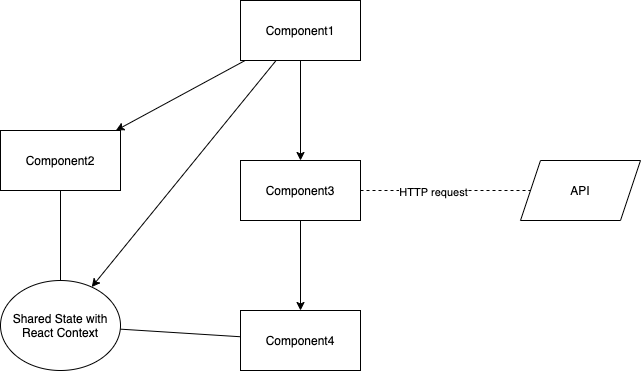

The diagram above was exported from draw.io. Its source (the exported page's mxGraphModel, read from the mxfile embedded in the PNG):
<mxGraphModel dx="946" dy="557" grid="1" gridSize="10" guides="1" tooltips="1" connect="1" arrows="1" fold="1" page="1" pageScale="1" pageWidth="827" pageHeight="1169" math="0" shadow="0">
  <root>
    <mxCell id="0" />
    <mxCell id="1" parent="0" />
    <mxCell id="EYFe0_e_zIq51tJYioAw-5" style="rounded=0;orthogonalLoop=1;jettySize=auto;html=1;" edge="1" parent="1" source="EYFe0_e_zIq51tJYioAw-1" target="EYFe0_e_zIq51tJYioAw-3">
      <mxGeometry relative="1" as="geometry" />
    </mxCell>
    <mxCell id="EYFe0_e_zIq51tJYioAw-6" style="edgeStyle=none;rounded=0;orthogonalLoop=1;jettySize=auto;html=1;" edge="1" parent="1" source="EYFe0_e_zIq51tJYioAw-1" target="EYFe0_e_zIq51tJYioAw-2">
      <mxGeometry relative="1" as="geometry" />
    </mxCell>
    <mxCell id="EYFe0_e_zIq51tJYioAw-1" value="Component1" style="rounded=0;whiteSpace=wrap;html=1;" vertex="1" parent="1">
      <mxGeometry x="370" y="290" width="120" height="60" as="geometry" />
    </mxCell>
    <mxCell id="EYFe0_e_zIq51tJYioAw-2" value="Component2" style="rounded=0;whiteSpace=wrap;html=1;" vertex="1" parent="1">
      <mxGeometry x="130" y="420" width="120" height="60" as="geometry" />
    </mxCell>
    <mxCell id="EYFe0_e_zIq51tJYioAw-7" style="edgeStyle=none;rounded=0;orthogonalLoop=1;jettySize=auto;html=1;" edge="1" parent="1" source="EYFe0_e_zIq51tJYioAw-3" target="EYFe0_e_zIq51tJYioAw-4">
      <mxGeometry relative="1" as="geometry" />
    </mxCell>
    <mxCell id="EYFe0_e_zIq51tJYioAw-12" style="edgeStyle=none;rounded=0;orthogonalLoop=1;jettySize=auto;html=1;endArrow=none;endFill=0;dashed=1;" edge="1" parent="1" source="EYFe0_e_zIq51tJYioAw-3" target="EYFe0_e_zIq51tJYioAw-11">
      <mxGeometry relative="1" as="geometry" />
    </mxCell>
    <mxCell id="EYFe0_e_zIq51tJYioAw-13" value="HTTP request" style="edgeLabel;html=1;align=center;verticalAlign=middle;resizable=0;points=[];" vertex="1" connectable="0" parent="EYFe0_e_zIq51tJYioAw-12">
      <mxGeometry x="-0.15" y="-1" relative="1" as="geometry">
        <mxPoint as="offset" />
      </mxGeometry>
    </mxCell>
    <mxCell id="EYFe0_e_zIq51tJYioAw-3" value="Component3" style="rounded=0;whiteSpace=wrap;html=1;" vertex="1" parent="1">
      <mxGeometry x="370" y="450" width="120" height="60" as="geometry" />
    </mxCell>
    <mxCell id="EYFe0_e_zIq51tJYioAw-4" value="Component4" style="rounded=0;whiteSpace=wrap;html=1;" vertex="1" parent="1">
      <mxGeometry x="370" y="600" width="120" height="60" as="geometry" />
    </mxCell>
    <mxCell id="EYFe0_e_zIq51tJYioAw-9" style="edgeStyle=none;rounded=0;orthogonalLoop=1;jettySize=auto;html=1;endArrow=none;endFill=0;" edge="1" parent="1" source="EYFe0_e_zIq51tJYioAw-8" target="EYFe0_e_zIq51tJYioAw-2">
      <mxGeometry relative="1" as="geometry" />
    </mxCell>
    <mxCell id="EYFe0_e_zIq51tJYioAw-10" style="edgeStyle=none;rounded=0;orthogonalLoop=1;jettySize=auto;html=1;endArrow=none;endFill=0;" edge="1" parent="1" source="EYFe0_e_zIq51tJYioAw-8" target="EYFe0_e_zIq51tJYioAw-4">
      <mxGeometry relative="1" as="geometry" />
    </mxCell>
    <mxCell id="EYFe0_e_zIq51tJYioAw-14" style="edgeStyle=none;rounded=0;orthogonalLoop=1;jettySize=auto;html=1;endArrow=none;endFill=0;startArrow=classic;startFill=1;" edge="1" parent="1" source="EYFe0_e_zIq51tJYioAw-8" target="EYFe0_e_zIq51tJYioAw-1">
      <mxGeometry relative="1" as="geometry" />
    </mxCell>
    <mxCell id="EYFe0_e_zIq51tJYioAw-8" value="Shared State with React Context" style="ellipse;whiteSpace=wrap;html=1;" vertex="1" parent="1">
      <mxGeometry x="130" y="570" width="120" height="90" as="geometry" />
    </mxCell>
    <mxCell id="EYFe0_e_zIq51tJYioAw-11" value="API" style="shape=parallelogram;perimeter=parallelogramPerimeter;whiteSpace=wrap;html=1;fixedSize=1;" vertex="1" parent="1">
      <mxGeometry x="650" y="450" width="120" height="60" as="geometry" />
    </mxCell>
  </root>
</mxGraphModel>